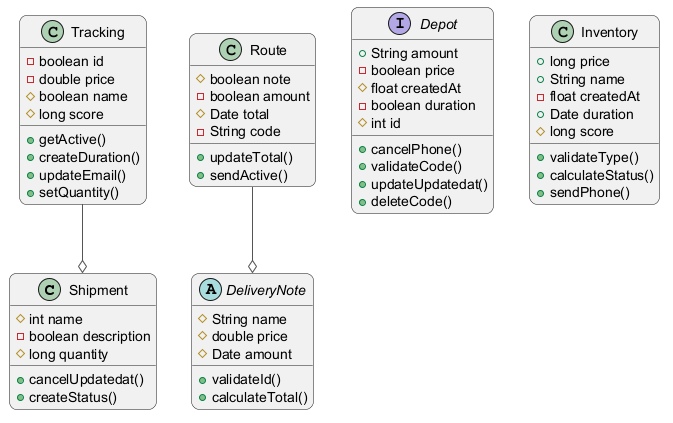

The diagram above was rendered by PlantUML. Its source (embedded in the PNG):
@startuml
skinparam backgroundColor #FFFFFF
skinparam roundCorner 15
skinparam ArrowColor #555555
class Shipment {
  #int name
  -boolean description
  #long quantity
  +cancelUpdatedat()
  +createStatus()
}
class Route {
  #boolean note
  -boolean amount
  #Date total
  -String code
  +updateTotal()
  +sendActive()
}
interface Depot {
  +String amount
  -boolean price
  #float createdAt
  -boolean duration
  #int id
  +cancelPhone()
  +validateCode()
  +updateUpdatedat()
  +deleteCode()
}
abstract class DeliveryNote {
  #String name
  #double price
  #Date amount
  +validateId()
  +calculateTotal()
}
class Tracking {
  -boolean id
  -double price
  #boolean name
  #long score
  +getActive()
  +createDuration()
  +updateEmail()
  +setQuantity()
}
class Inventory {
  +long price
  +String name
  -float createdAt
  +Date duration
  #long score
  +validateType()
  +calculateStatus()
  +sendPhone()
}
Tracking --o Shipment
Route --o DeliveryNote
@enduml